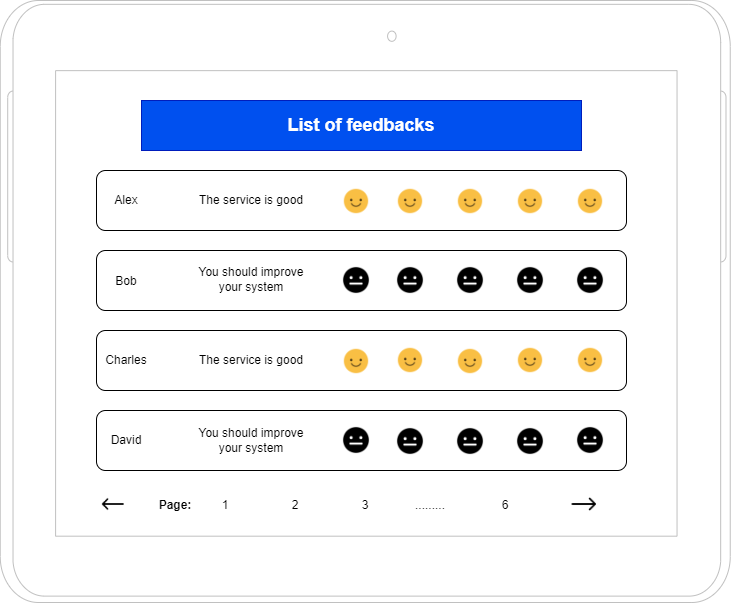

The diagram above was exported from draw.io. Its source (the exported page's mxGraphModel, read from the mxfile embedded in the PNG):
<mxGraphModel dx="1050" dy="549" grid="1" gridSize="10" guides="1" tooltips="1" connect="1" arrows="1" fold="1" page="1" pageScale="1" pageWidth="850" pageHeight="1100" math="0" shadow="0">
  <root>
    <mxCell id="0" />
    <mxCell id="1" parent="0" />
    <mxCell id="n8ewV-HlrRWGQDFHLGGx-8" value="" style="rounded=1;whiteSpace=wrap;html=1;" vertex="1" parent="1">
      <mxGeometry x="130" y="470" width="530" height="60" as="geometry" />
    </mxCell>
    <mxCell id="iLQJa4o6IjlHAzoJMv14-1" value="" style="rounded=1;whiteSpace=wrap;html=1;" vertex="1" parent="1">
      <mxGeometry x="130" y="390" width="530" height="60" as="geometry" />
    </mxCell>
    <mxCell id="iLQJa4o6IjlHAzoJMv14-2" value="&lt;font size=&quot;1&quot; color=&quot;#ffffff&quot;&gt;&lt;b style=&quot;font-size: 18px;&quot;&gt;List of feedbacks&lt;/b&gt;&lt;/font&gt;" style="rounded=0;whiteSpace=wrap;html=1;fillColor=#0050ef;strokeColor=#001DBC;fontColor=#ffffff;" vertex="1" parent="1">
      <mxGeometry x="175" y="320" width="440" height="50" as="geometry" />
    </mxCell>
    <mxCell id="iLQJa4o6IjlHAzoJMv14-3" value="Alex" style="text;html=1;strokeColor=none;fillColor=none;align=center;verticalAlign=middle;whiteSpace=wrap;rounded=0;" vertex="1" parent="1">
      <mxGeometry x="130" y="405" width="60" height="30" as="geometry" />
    </mxCell>
    <mxCell id="n8ewV-HlrRWGQDFHLGGx-1" value="The service is good" style="text;html=1;strokeColor=none;fillColor=none;align=center;verticalAlign=middle;whiteSpace=wrap;rounded=0;" vertex="1" parent="1">
      <mxGeometry x="220" y="405" width="130" height="30" as="geometry" />
    </mxCell>
    <mxCell id="n8ewV-HlrRWGQDFHLGGx-2" value="" style="shape=image;html=1;verticalAlign=top;verticalLabelPosition=bottom;labelBackgroundColor=#ffffff;imageAspect=0;aspect=fixed;image=https://cdn4.iconfinder.com/data/icons/emoji-66/64/08-smile-128.png" vertex="1" parent="1">
      <mxGeometry x="430" y="407" width="28" height="28" as="geometry" />
    </mxCell>
    <mxCell id="n8ewV-HlrRWGQDFHLGGx-3" value="" style="shape=image;html=1;verticalAlign=top;verticalLabelPosition=bottom;labelBackgroundColor=#ffffff;imageAspect=0;aspect=fixed;image=https://cdn4.iconfinder.com/data/icons/emoji-66/64/08-smile-128.png" vertex="1" parent="1">
      <mxGeometry x="490" y="407" width="28" height="28" as="geometry" />
    </mxCell>
    <mxCell id="n8ewV-HlrRWGQDFHLGGx-4" value="" style="shape=image;html=1;verticalAlign=top;verticalLabelPosition=bottom;labelBackgroundColor=#ffffff;imageAspect=0;aspect=fixed;image=https://cdn4.iconfinder.com/data/icons/emoji-66/64/08-smile-128.png" vertex="1" parent="1">
      <mxGeometry x="550" y="407" width="28" height="28" as="geometry" />
    </mxCell>
    <mxCell id="n8ewV-HlrRWGQDFHLGGx-5" value="" style="shape=image;html=1;verticalAlign=top;verticalLabelPosition=bottom;labelBackgroundColor=#ffffff;imageAspect=0;aspect=fixed;image=https://cdn4.iconfinder.com/data/icons/emoji-66/64/08-smile-128.png" vertex="1" parent="1">
      <mxGeometry x="610" y="407" width="28" height="28" as="geometry" />
    </mxCell>
    <mxCell id="n8ewV-HlrRWGQDFHLGGx-6" value="" style="shape=image;html=1;verticalAlign=top;verticalLabelPosition=bottom;labelBackgroundColor=#ffffff;imageAspect=0;aspect=fixed;image=https://cdn4.iconfinder.com/data/icons/emoji-66/64/08-smile-128.png" vertex="1" parent="1">
      <mxGeometry x="376" y="407" width="28" height="28" as="geometry" />
    </mxCell>
    <mxCell id="n8ewV-HlrRWGQDFHLGGx-7" value="" style="shape=image;html=1;verticalAlign=top;verticalLabelPosition=bottom;labelBackgroundColor=#ffffff;imageAspect=0;aspect=fixed;image=https://cdn0.iconfinder.com/data/icons/payment-76/512/normal-128.png" vertex="1" parent="1">
      <mxGeometry x="376" y="486" width="28" height="28" as="geometry" />
    </mxCell>
    <mxCell id="n8ewV-HlrRWGQDFHLGGx-9" value="" style="shape=image;html=1;verticalAlign=top;verticalLabelPosition=bottom;labelBackgroundColor=#ffffff;imageAspect=0;aspect=fixed;image=https://cdn0.iconfinder.com/data/icons/payment-76/512/normal-128.png" vertex="1" parent="1">
      <mxGeometry x="430" y="486" width="28" height="28" as="geometry" />
    </mxCell>
    <mxCell id="n8ewV-HlrRWGQDFHLGGx-10" value="" style="shape=image;html=1;verticalAlign=top;verticalLabelPosition=bottom;labelBackgroundColor=#ffffff;imageAspect=0;aspect=fixed;image=https://cdn0.iconfinder.com/data/icons/payment-76/512/normal-128.png" vertex="1" parent="1">
      <mxGeometry x="490" y="486" width="28" height="28" as="geometry" />
    </mxCell>
    <mxCell id="n8ewV-HlrRWGQDFHLGGx-11" value="" style="shape=image;html=1;verticalAlign=top;verticalLabelPosition=bottom;labelBackgroundColor=#ffffff;imageAspect=0;aspect=fixed;image=https://cdn0.iconfinder.com/data/icons/payment-76/512/normal-128.png" vertex="1" parent="1">
      <mxGeometry x="550" y="486" width="28" height="28" as="geometry" />
    </mxCell>
    <mxCell id="n8ewV-HlrRWGQDFHLGGx-12" value="" style="shape=image;html=1;verticalAlign=top;verticalLabelPosition=bottom;labelBackgroundColor=#ffffff;imageAspect=0;aspect=fixed;image=https://cdn0.iconfinder.com/data/icons/payment-76/512/normal-128.png" vertex="1" parent="1">
      <mxGeometry x="610" y="486" width="28" height="28" as="geometry" />
    </mxCell>
    <mxCell id="n8ewV-HlrRWGQDFHLGGx-13" value="Bob" style="text;html=1;strokeColor=none;fillColor=none;align=center;verticalAlign=middle;whiteSpace=wrap;rounded=0;" vertex="1" parent="1">
      <mxGeometry x="130" y="486" width="60" height="30" as="geometry" />
    </mxCell>
    <mxCell id="n8ewV-HlrRWGQDFHLGGx-14" value="You should improve your system" style="text;html=1;strokeColor=none;fillColor=none;align=center;verticalAlign=middle;whiteSpace=wrap;rounded=0;" vertex="1" parent="1">
      <mxGeometry x="220" y="484" width="130" height="30" as="geometry" />
    </mxCell>
    <mxCell id="n8ewV-HlrRWGQDFHLGGx-15" value="" style="rounded=1;whiteSpace=wrap;html=1;" vertex="1" parent="1">
      <mxGeometry x="130" y="550" width="530" height="60" as="geometry" />
    </mxCell>
    <mxCell id="n8ewV-HlrRWGQDFHLGGx-16" value="Charles" style="text;html=1;strokeColor=none;fillColor=none;align=center;verticalAlign=middle;whiteSpace=wrap;rounded=0;" vertex="1" parent="1">
      <mxGeometry x="130" y="565" width="60" height="30" as="geometry" />
    </mxCell>
    <mxCell id="n8ewV-HlrRWGQDFHLGGx-17" value="The service is good" style="text;html=1;strokeColor=none;fillColor=none;align=center;verticalAlign=middle;whiteSpace=wrap;rounded=0;" vertex="1" parent="1">
      <mxGeometry x="220" y="565" width="130" height="30" as="geometry" />
    </mxCell>
    <mxCell id="n8ewV-HlrRWGQDFHLGGx-18" value="" style="shape=image;html=1;verticalAlign=top;verticalLabelPosition=bottom;labelBackgroundColor=#ffffff;imageAspect=0;aspect=fixed;image=https://cdn4.iconfinder.com/data/icons/emoji-66/64/08-smile-128.png" vertex="1" parent="1">
      <mxGeometry x="376" y="567" width="28" height="28" as="geometry" />
    </mxCell>
    <mxCell id="n8ewV-HlrRWGQDFHLGGx-19" value="" style="shape=image;html=1;verticalAlign=top;verticalLabelPosition=bottom;labelBackgroundColor=#ffffff;imageAspect=0;aspect=fixed;image=https://cdn4.iconfinder.com/data/icons/emoji-66/64/08-smile-128.png" vertex="1" parent="1">
      <mxGeometry x="430" y="566" width="28" height="28" as="geometry" />
    </mxCell>
    <mxCell id="n8ewV-HlrRWGQDFHLGGx-20" value="" style="shape=image;html=1;verticalAlign=top;verticalLabelPosition=bottom;labelBackgroundColor=#ffffff;imageAspect=0;aspect=fixed;image=https://cdn4.iconfinder.com/data/icons/emoji-66/64/08-smile-128.png" vertex="1" parent="1">
      <mxGeometry x="490" y="567" width="28" height="28" as="geometry" />
    </mxCell>
    <mxCell id="n8ewV-HlrRWGQDFHLGGx-21" value="" style="shape=image;html=1;verticalAlign=top;verticalLabelPosition=bottom;labelBackgroundColor=#ffffff;imageAspect=0;aspect=fixed;image=https://cdn4.iconfinder.com/data/icons/emoji-66/64/08-smile-128.png" vertex="1" parent="1">
      <mxGeometry x="550" y="566" width="28" height="28" as="geometry" />
    </mxCell>
    <mxCell id="n8ewV-HlrRWGQDFHLGGx-22" value="" style="shape=image;html=1;verticalAlign=top;verticalLabelPosition=bottom;labelBackgroundColor=#ffffff;imageAspect=0;aspect=fixed;image=https://cdn4.iconfinder.com/data/icons/emoji-66/64/08-smile-128.png" vertex="1" parent="1">
      <mxGeometry x="610" y="566" width="28" height="28" as="geometry" />
    </mxCell>
    <mxCell id="n8ewV-HlrRWGQDFHLGGx-23" value="" style="rounded=1;whiteSpace=wrap;html=1;" vertex="1" parent="1">
      <mxGeometry x="130" y="630" width="530" height="60" as="geometry" />
    </mxCell>
    <mxCell id="n8ewV-HlrRWGQDFHLGGx-24" value="David" style="text;html=1;strokeColor=none;fillColor=none;align=center;verticalAlign=middle;whiteSpace=wrap;rounded=0;" vertex="1" parent="1">
      <mxGeometry x="130" y="645" width="60" height="30" as="geometry" />
    </mxCell>
    <mxCell id="n8ewV-HlrRWGQDFHLGGx-25" value="You should improve your system" style="text;html=1;strokeColor=none;fillColor=none;align=center;verticalAlign=middle;whiteSpace=wrap;rounded=0;" vertex="1" parent="1">
      <mxGeometry x="220" y="645" width="130" height="30" as="geometry" />
    </mxCell>
    <mxCell id="n8ewV-HlrRWGQDFHLGGx-27" value="" style="shape=image;html=1;verticalAlign=top;verticalLabelPosition=bottom;labelBackgroundColor=#ffffff;imageAspect=0;aspect=fixed;image=https://cdn0.iconfinder.com/data/icons/payment-76/512/normal-128.png" vertex="1" parent="1">
      <mxGeometry x="376" y="646" width="28" height="28" as="geometry" />
    </mxCell>
    <mxCell id="n8ewV-HlrRWGQDFHLGGx-28" value="" style="shape=image;html=1;verticalAlign=top;verticalLabelPosition=bottom;labelBackgroundColor=#ffffff;imageAspect=0;aspect=fixed;image=https://cdn0.iconfinder.com/data/icons/payment-76/512/normal-128.png" vertex="1" parent="1">
      <mxGeometry x="430" y="647" width="28" height="28" as="geometry" />
    </mxCell>
    <mxCell id="n8ewV-HlrRWGQDFHLGGx-29" value="" style="shape=image;html=1;verticalAlign=top;verticalLabelPosition=bottom;labelBackgroundColor=#ffffff;imageAspect=0;aspect=fixed;image=https://cdn0.iconfinder.com/data/icons/payment-76/512/normal-128.png" vertex="1" parent="1">
      <mxGeometry x="490" y="647" width="28" height="28" as="geometry" />
    </mxCell>
    <mxCell id="n8ewV-HlrRWGQDFHLGGx-30" value="" style="shape=image;html=1;verticalAlign=top;verticalLabelPosition=bottom;labelBackgroundColor=#ffffff;imageAspect=0;aspect=fixed;image=https://cdn0.iconfinder.com/data/icons/payment-76/512/normal-128.png" vertex="1" parent="1">
      <mxGeometry x="550" y="647" width="28" height="28" as="geometry" />
    </mxCell>
    <mxCell id="n8ewV-HlrRWGQDFHLGGx-31" value="" style="shape=image;html=1;verticalAlign=top;verticalLabelPosition=bottom;labelBackgroundColor=#ffffff;imageAspect=0;aspect=fixed;image=https://cdn0.iconfinder.com/data/icons/payment-76/512/normal-128.png" vertex="1" parent="1">
      <mxGeometry x="610" y="646" width="28" height="28" as="geometry" />
    </mxCell>
    <mxCell id="n8ewV-HlrRWGQDFHLGGx-32" value="" style="verticalLabelPosition=bottom;verticalAlign=top;html=1;shadow=0;dashed=0;strokeWidth=1;shape=mxgraph.android.tab2;strokeColor=#c0c0c0;direction=north;" vertex="1" parent="1">
      <mxGeometry x="33.75" y="220" width="730" height="602" as="geometry" />
    </mxCell>
    <mxCell id="CXvXZX0f0ZpPu22NxNB6-1" value="1" style="text;html=1;strokeColor=none;fillColor=none;align=center;verticalAlign=middle;whiteSpace=wrap;rounded=0;" vertex="1" parent="1">
      <mxGeometry x="228.75" y="710" width="60" height="30" as="geometry" />
    </mxCell>
    <mxCell id="CXvXZX0f0ZpPu22NxNB6-2" value="&lt;b&gt;Page:&lt;/b&gt;" style="text;html=1;strokeColor=none;fillColor=none;align=center;verticalAlign=middle;whiteSpace=wrap;rounded=0;" vertex="1" parent="1">
      <mxGeometry x="178.75" y="710" width="60" height="30" as="geometry" />
    </mxCell>
    <mxCell id="CXvXZX0f0ZpPu22NxNB6-3" value="2" style="text;html=1;strokeColor=none;fillColor=none;align=center;verticalAlign=middle;whiteSpace=wrap;rounded=0;" vertex="1" parent="1">
      <mxGeometry x="298.75" y="710" width="60" height="30" as="geometry" />
    </mxCell>
    <mxCell id="CXvXZX0f0ZpPu22NxNB6-4" value="3" style="text;html=1;strokeColor=none;fillColor=none;align=center;verticalAlign=middle;whiteSpace=wrap;rounded=0;" vertex="1" parent="1">
      <mxGeometry x="368.75" y="710" width="60" height="30" as="geometry" />
    </mxCell>
    <mxCell id="CXvXZX0f0ZpPu22NxNB6-5" value="........." style="text;html=1;strokeColor=none;fillColor=none;align=center;verticalAlign=middle;whiteSpace=wrap;rounded=0;" vertex="1" parent="1">
      <mxGeometry x="433.75" y="710" width="60" height="30" as="geometry" />
    </mxCell>
    <mxCell id="CXvXZX0f0ZpPu22NxNB6-6" value="6" style="text;html=1;strokeColor=none;fillColor=none;align=center;verticalAlign=middle;whiteSpace=wrap;rounded=0;" vertex="1" parent="1">
      <mxGeometry x="508.75" y="710" width="60" height="30" as="geometry" />
    </mxCell>
    <mxCell id="CXvXZX0f0ZpPu22NxNB6-7" value="" style="shape=image;html=1;verticalAlign=top;verticalLabelPosition=bottom;labelBackgroundColor=#ffffff;imageAspect=0;aspect=fixed;image=https://cdn3.iconfinder.com/data/icons/arrow-outline-8/32/right_2-128.png" vertex="1" parent="1">
      <mxGeometry x="603.75" y="710" width="28" height="28" as="geometry" />
    </mxCell>
    <mxCell id="CXvXZX0f0ZpPu22NxNB6-8" value="" style="shape=image;html=1;verticalAlign=top;verticalLabelPosition=bottom;labelBackgroundColor=#ffffff;imageAspect=0;aspect=fixed;image=https://cdn3.iconfinder.com/data/icons/arrow-outline-8/32/left_2-128.png" vertex="1" parent="1">
      <mxGeometry x="134.25" y="711.5" width="25" height="25" as="geometry" />
    </mxCell>
  </root>
</mxGraphModel>